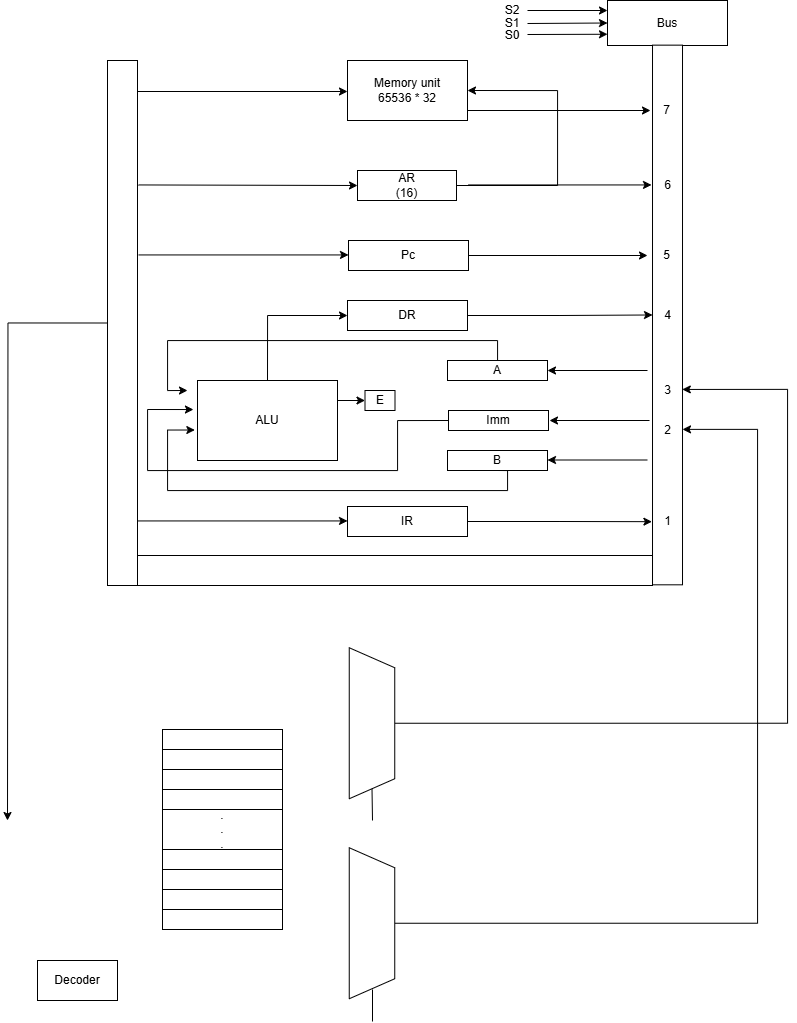

The diagram above was exported from draw.io. Its source (the exported page's mxGraphModel, read from the mxfile embedded in the PNG):
<mxGraphModel dx="1389" dy="749" grid="1" gridSize="10" guides="1" tooltips="1" connect="1" arrows="1" fold="1" page="1" pageScale="1" pageWidth="850" pageHeight="1100" math="0" shadow="0">
  <root>
    <mxCell id="0" />
    <mxCell id="1" parent="0" />
    <mxCell id="r0Ohs-rqDyniekKE2Kb5-3" value="Memory unit&lt;div&gt;65536 * 32&lt;/div&gt;" style="rounded=0;whiteSpace=wrap;html=1;" parent="1" vertex="1">
      <mxGeometry x="360" y="80" width="120" height="60" as="geometry" />
    </mxCell>
    <mxCell id="r0Ohs-rqDyniekKE2Kb5-30" style="edgeStyle=orthogonalEdgeStyle;rounded=0;orthogonalLoop=1;jettySize=auto;html=1;exitX=1;exitY=0.5;exitDx=0;exitDy=0;entryX=1;entryY=0.5;entryDx=0;entryDy=0;" parent="1" source="r0Ohs-rqDyniekKE2Kb5-4" target="r0Ohs-rqDyniekKE2Kb5-3" edge="1">
      <mxGeometry relative="1" as="geometry">
        <mxPoint x="570" y="130" as="targetPoint" />
        <Array as="points">
          <mxPoint x="570" y="205" />
          <mxPoint x="570" y="110" />
        </Array>
      </mxGeometry>
    </mxCell>
    <mxCell id="r0Ohs-rqDyniekKE2Kb5-4" value="&lt;div&gt;AR&lt;/div&gt;&lt;div&gt;(16)&lt;/div&gt;" style="rounded=0;whiteSpace=wrap;html=1;" parent="1" vertex="1">
      <mxGeometry x="370" y="190" width="99" height="30" as="geometry" />
    </mxCell>
    <mxCell id="r0Ohs-rqDyniekKE2Kb5-6" value="Pc" style="rounded=0;whiteSpace=wrap;html=1;" parent="1" vertex="1">
      <mxGeometry x="361" y="260" width="120" height="30" as="geometry" />
    </mxCell>
    <mxCell id="r0Ohs-rqDyniekKE2Kb5-42" style="edgeStyle=orthogonalEdgeStyle;rounded=0;orthogonalLoop=1;jettySize=auto;html=1;" parent="1" source="r0Ohs-rqDyniekKE2Kb5-7" target="r0Ohs-rqDyniekKE2Kb5-18" edge="1">
      <mxGeometry relative="1" as="geometry" />
    </mxCell>
    <mxCell id="r0Ohs-rqDyniekKE2Kb5-7" value="DR" style="rounded=0;whiteSpace=wrap;html=1;" parent="1" vertex="1">
      <mxGeometry x="360" y="320" width="120" height="30" as="geometry" />
    </mxCell>
    <mxCell id="r0Ohs-rqDyniekKE2Kb5-25" style="edgeStyle=orthogonalEdgeStyle;rounded=0;orthogonalLoop=1;jettySize=auto;html=1;exitX=0.5;exitY=0;exitDx=0;exitDy=0;entryX=0;entryY=0.5;entryDx=0;entryDy=0;" parent="1" source="r0Ohs-rqDyniekKE2Kb5-8" target="r0Ohs-rqDyniekKE2Kb5-7" edge="1">
      <mxGeometry relative="1" as="geometry">
        <mxPoint x="279.7777777777778" y="320" as="targetPoint" />
      </mxGeometry>
    </mxCell>
    <mxCell id="r0Ohs-rqDyniekKE2Kb5-40" style="edgeStyle=orthogonalEdgeStyle;rounded=0;orthogonalLoop=1;jettySize=auto;html=1;exitX=1;exitY=0.25;exitDx=0;exitDy=0;entryX=0;entryY=0.5;entryDx=0;entryDy=0;" parent="1" source="r0Ohs-rqDyniekKE2Kb5-8" target="r0Ohs-rqDyniekKE2Kb5-37" edge="1">
      <mxGeometry relative="1" as="geometry" />
    </mxCell>
    <mxCell id="r0Ohs-rqDyniekKE2Kb5-8" value="ALU" style="rounded=0;whiteSpace=wrap;html=1;" parent="1" vertex="1">
      <mxGeometry x="210" y="400" width="140" height="80" as="geometry" />
    </mxCell>
    <mxCell id="r0Ohs-rqDyniekKE2Kb5-21" style="edgeStyle=orthogonalEdgeStyle;rounded=0;orthogonalLoop=1;jettySize=auto;html=1;exitX=0.5;exitY=0;exitDx=0;exitDy=0;" parent="1" source="r0Ohs-rqDyniekKE2Kb5-9" edge="1">
      <mxGeometry relative="1" as="geometry">
        <mxPoint x="200" y="410" as="targetPoint" />
        <Array as="points">
          <mxPoint x="510" y="390" />
          <mxPoint x="510" y="360" />
          <mxPoint x="180" y="360" />
          <mxPoint x="180" y="410" />
        </Array>
      </mxGeometry>
    </mxCell>
    <mxCell id="r0Ohs-rqDyniekKE2Kb5-9" value="A" style="rounded=0;whiteSpace=wrap;html=1;" parent="1" vertex="1">
      <mxGeometry x="460" y="380" width="100" height="20" as="geometry" />
    </mxCell>
    <mxCell id="r0Ohs-rqDyniekKE2Kb5-22" style="edgeStyle=orthogonalEdgeStyle;rounded=0;orthogonalLoop=1;jettySize=auto;html=1;exitX=0.5;exitY=1;exitDx=0;exitDy=0;entryX=-0.019;entryY=0.619;entryDx=0;entryDy=0;entryPerimeter=0;" parent="1" source="r0Ohs-rqDyniekKE2Kb5-10" target="r0Ohs-rqDyniekKE2Kb5-8" edge="1">
      <mxGeometry relative="1" as="geometry">
        <Array as="points">
          <mxPoint x="520" y="490" />
          <mxPoint x="520" y="510" />
          <mxPoint x="180" y="510" />
          <mxPoint x="180" y="450" />
        </Array>
      </mxGeometry>
    </mxCell>
    <mxCell id="r0Ohs-rqDyniekKE2Kb5-10" value="B" style="rounded=0;whiteSpace=wrap;html=1;" parent="1" vertex="1">
      <mxGeometry x="460" y="470" width="100" height="20" as="geometry" />
    </mxCell>
    <mxCell id="r0Ohs-rqDyniekKE2Kb5-11" value="IR" style="rounded=0;whiteSpace=wrap;html=1;" parent="1" vertex="1">
      <mxGeometry x="360" y="526" width="120" height="30" as="geometry" />
    </mxCell>
    <mxCell id="r0Ohs-rqDyniekKE2Kb5-12" value="Bus" style="rounded=0;whiteSpace=wrap;html=1;" parent="1" vertex="1">
      <mxGeometry x="620" y="20" width="120" height="45" as="geometry" />
    </mxCell>
    <mxCell id="r0Ohs-rqDyniekKE2Kb5-18" value="" style="rounded=0;whiteSpace=wrap;html=1;rotation=90;" parent="1" vertex="1">
      <mxGeometry x="410.17" y="319.47" width="539.68" height="30" as="geometry" />
    </mxCell>
    <mxCell id="r0Ohs-rqDyniekKE2Kb5-19" value="" style="rounded=0;whiteSpace=wrap;html=1;rotation=-180;" parent="1" vertex="1">
      <mxGeometry x="120" y="575" width="545" height="30" as="geometry" />
    </mxCell>
    <mxCell id="r0Ohs-rqDyniekKE2Kb5-61" style="edgeStyle=orthogonalEdgeStyle;rounded=0;orthogonalLoop=1;jettySize=auto;html=1;" parent="1" source="r0Ohs-rqDyniekKE2Kb5-20" edge="1">
      <mxGeometry relative="1" as="geometry">
        <mxPoint x="20" y="840" as="targetPoint" />
      </mxGeometry>
    </mxCell>
    <mxCell id="r0Ohs-rqDyniekKE2Kb5-20" value="" style="rounded=0;whiteSpace=wrap;html=1;rotation=90;" parent="1" vertex="1">
      <mxGeometry x="-127.5" y="327.5" width="525" height="30" as="geometry" />
    </mxCell>
    <mxCell id="r0Ohs-rqDyniekKE2Kb5-27" value="" style="endArrow=classic;html=1;rounded=0;entryX=0;entryY=0.5;entryDx=0;entryDy=0;" parent="1" edge="1">
      <mxGeometry width="50" height="50" relative="1" as="geometry">
        <mxPoint x="150" y="111" as="sourcePoint" />
        <mxPoint x="360" y="111" as="targetPoint" />
      </mxGeometry>
    </mxCell>
    <mxCell id="r0Ohs-rqDyniekKE2Kb5-28" value="" style="endArrow=classic;html=1;rounded=0;" parent="1" edge="1">
      <mxGeometry width="50" height="50" relative="1" as="geometry">
        <mxPoint x="480" y="130" as="sourcePoint" />
        <mxPoint x="663" y="130" as="targetPoint" />
      </mxGeometry>
    </mxCell>
    <mxCell id="r0Ohs-rqDyniekKE2Kb5-29" value="" style="endArrow=classic;html=1;rounded=0;" parent="1" edge="1">
      <mxGeometry width="50" height="50" relative="1" as="geometry">
        <mxPoint x="481" y="204.44" as="sourcePoint" />
        <mxPoint x="664" y="204.44" as="targetPoint" />
      </mxGeometry>
    </mxCell>
    <mxCell id="r0Ohs-rqDyniekKE2Kb5-31" value="" style="endArrow=classic;html=1;rounded=0;entryX=0;entryY=0.5;entryDx=0;entryDy=0;" parent="1" target="r0Ohs-rqDyniekKE2Kb5-4" edge="1">
      <mxGeometry width="50" height="50" relative="1" as="geometry">
        <mxPoint x="151" y="204.44" as="sourcePoint" />
        <mxPoint x="361" y="204.44" as="targetPoint" />
      </mxGeometry>
    </mxCell>
    <mxCell id="r0Ohs-rqDyniekKE2Kb5-32" style="edgeStyle=orthogonalEdgeStyle;rounded=0;orthogonalLoop=1;jettySize=auto;html=1;exitX=1;exitY=0.5;exitDx=0;exitDy=0;" parent="1" source="r0Ohs-rqDyniekKE2Kb5-6" edge="1">
      <mxGeometry relative="1" as="geometry">
        <mxPoint x="660" y="275" as="targetPoint" />
      </mxGeometry>
    </mxCell>
    <mxCell id="r0Ohs-rqDyniekKE2Kb5-33" value="" style="endArrow=classic;html=1;rounded=0;entryX=0;entryY=0.5;entryDx=0;entryDy=0;" parent="1" edge="1">
      <mxGeometry width="50" height="50" relative="1" as="geometry">
        <mxPoint x="151" y="274.44" as="sourcePoint" />
        <mxPoint x="361" y="274.44" as="targetPoint" />
      </mxGeometry>
    </mxCell>
    <mxCell id="r0Ohs-rqDyniekKE2Kb5-35" value="" style="endArrow=classic;html=1;rounded=0;entryX=0;entryY=0.5;entryDx=0;entryDy=0;" parent="1" edge="1">
      <mxGeometry width="50" height="50" relative="1" as="geometry">
        <mxPoint x="150" y="540.44" as="sourcePoint" />
        <mxPoint x="360" y="540.44" as="targetPoint" />
      </mxGeometry>
    </mxCell>
    <mxCell id="r0Ohs-rqDyniekKE2Kb5-37" value="E" style="rounded=0;whiteSpace=wrap;html=1;" parent="1" vertex="1">
      <mxGeometry x="377.5" y="410" width="30" height="20" as="geometry" />
    </mxCell>
    <mxCell id="r0Ohs-rqDyniekKE2Kb5-44" value="" style="rounded=0;whiteSpace=wrap;html=1;" parent="1" vertex="1">
      <mxGeometry x="175" y="749" width="120" height="20" as="geometry" />
    </mxCell>
    <mxCell id="r0Ohs-rqDyniekKE2Kb5-45" value="" style="rounded=0;whiteSpace=wrap;html=1;" parent="1" vertex="1">
      <mxGeometry x="175" y="869" width="120" height="20" as="geometry" />
    </mxCell>
    <mxCell id="r0Ohs-rqDyniekKE2Kb5-46" value=".&lt;br&gt;.&lt;br&gt;." style="rounded=0;whiteSpace=wrap;html=1;" parent="1" vertex="1">
      <mxGeometry x="175" y="829" width="120" height="40" as="geometry" />
    </mxCell>
    <mxCell id="r0Ohs-rqDyniekKE2Kb5-47" value="" style="rounded=0;whiteSpace=wrap;html=1;" parent="1" vertex="1">
      <mxGeometry x="175" y="809" width="120" height="20" as="geometry" />
    </mxCell>
    <mxCell id="r0Ohs-rqDyniekKE2Kb5-48" value="" style="rounded=0;whiteSpace=wrap;html=1;" parent="1" vertex="1">
      <mxGeometry x="175" y="789" width="120" height="20" as="geometry" />
    </mxCell>
    <mxCell id="r0Ohs-rqDyniekKE2Kb5-49" value="" style="rounded=0;whiteSpace=wrap;html=1;" parent="1" vertex="1">
      <mxGeometry x="175" y="769" width="120" height="20" as="geometry" />
    </mxCell>
    <mxCell id="r0Ohs-rqDyniekKE2Kb5-50" value="" style="rounded=0;whiteSpace=wrap;html=1;" parent="1" vertex="1">
      <mxGeometry x="175" y="909" width="120" height="20" as="geometry" />
    </mxCell>
    <mxCell id="r0Ohs-rqDyniekKE2Kb5-51" value="" style="rounded=0;whiteSpace=wrap;html=1;" parent="1" vertex="1">
      <mxGeometry x="175" y="889" width="120" height="20" as="geometry" />
    </mxCell>
    <mxCell id="r0Ohs-rqDyniekKE2Kb5-52" value="" style="rounded=0;whiteSpace=wrap;html=1;" parent="1" vertex="1">
      <mxGeometry x="175" y="929" width="120" height="20" as="geometry" />
    </mxCell>
    <mxCell id="r0Ohs-rqDyniekKE2Kb5-57" style="edgeStyle=orthogonalEdgeStyle;rounded=0;orthogonalLoop=1;jettySize=auto;html=1;entryX=0.638;entryY=0.007;entryDx=0;entryDy=0;entryPerimeter=0;" parent="1" source="r0Ohs-rqDyniekKE2Kb5-53" target="r0Ohs-rqDyniekKE2Kb5-18" edge="1">
      <mxGeometry relative="1" as="geometry">
        <Array as="points">
          <mxPoint x="800" y="743" />
          <mxPoint x="800" y="409" />
        </Array>
        <mxPoint x="730" y="400" as="targetPoint" />
      </mxGeometry>
    </mxCell>
    <mxCell id="r0Ohs-rqDyniekKE2Kb5-53" value="" style="shape=trapezoid;perimeter=trapezoidPerimeter;whiteSpace=wrap;html=1;fixedSize=1;rotation=90;" parent="1" vertex="1">
      <mxGeometry x="309" y="720" width="151" height="45.5" as="geometry" />
    </mxCell>
    <mxCell id="r0Ohs-rqDyniekKE2Kb5-67" style="edgeStyle=orthogonalEdgeStyle;rounded=0;orthogonalLoop=1;jettySize=auto;html=1;entryX=0.712;entryY=0;entryDx=0;entryDy=0;entryPerimeter=0;" parent="1" source="r0Ohs-rqDyniekKE2Kb5-54" target="r0Ohs-rqDyniekKE2Kb5-18" edge="1">
      <mxGeometry relative="1" as="geometry">
        <mxPoint x="760" y="460" as="targetPoint" />
        <Array as="points">
          <mxPoint x="770" y="943" />
          <mxPoint x="770" y="449" />
        </Array>
      </mxGeometry>
    </mxCell>
    <mxCell id="r0Ohs-rqDyniekKE2Kb5-54" value="" style="shape=trapezoid;perimeter=trapezoidPerimeter;whiteSpace=wrap;html=1;fixedSize=1;rotation=90;" parent="1" vertex="1">
      <mxGeometry x="309" y="920" width="151" height="45.5" as="geometry" />
    </mxCell>
    <mxCell id="r0Ohs-rqDyniekKE2Kb5-55" value="" style="endArrow=none;html=1;rounded=0;entryX=1;entryY=0.5;entryDx=0;entryDy=0;" parent="1" target="r0Ohs-rqDyniekKE2Kb5-53" edge="1">
      <mxGeometry width="50" height="50" relative="1" as="geometry">
        <mxPoint x="385" y="840" as="sourcePoint" />
        <mxPoint x="450" y="790" as="targetPoint" />
      </mxGeometry>
    </mxCell>
    <mxCell id="r0Ohs-rqDyniekKE2Kb5-56" value="" style="endArrow=none;html=1;rounded=0;entryX=1;entryY=0.5;entryDx=0;entryDy=0;" parent="1" edge="1">
      <mxGeometry width="50" height="50" relative="1" as="geometry">
        <mxPoint x="385" y="1041" as="sourcePoint" />
        <mxPoint x="385" y="1009" as="targetPoint" />
      </mxGeometry>
    </mxCell>
    <mxCell id="r0Ohs-rqDyniekKE2Kb5-62" value="Decoder" style="rounded=0;whiteSpace=wrap;html=1;" parent="1" vertex="1">
      <mxGeometry x="50" y="980" width="80" height="40" as="geometry" />
    </mxCell>
    <mxCell id="r0Ohs-rqDyniekKE2Kb5-65" value="" style="endArrow=classic;html=1;rounded=0;entryX=0;entryY=0.5;entryDx=0;entryDy=0;" parent="1" target="r0Ohs-rqDyniekKE2Kb5-12" edge="1">
      <mxGeometry width="50" height="50" relative="1" as="geometry">
        <mxPoint x="540" y="43" as="sourcePoint" />
        <mxPoint x="600" y="42.5" as="targetPoint" />
      </mxGeometry>
    </mxCell>
    <mxCell id="r0Ohs-rqDyniekKE2Kb5-66" value="" style="endArrow=classic;html=1;rounded=0;entryX=0;entryY=0.75;entryDx=0;entryDy=0;" parent="1" target="r0Ohs-rqDyniekKE2Kb5-12" edge="1">
      <mxGeometry width="50" height="50" relative="1" as="geometry">
        <mxPoint x="540" y="54" as="sourcePoint" />
        <mxPoint x="550" y="50" as="targetPoint" />
      </mxGeometry>
    </mxCell>
    <mxCell id="r0Ohs-rqDyniekKE2Kb5-68" value="" style="endArrow=classic;html=1;rounded=0;entryX=1;entryY=0.5;entryDx=0;entryDy=0;" parent="1" target="r0Ohs-rqDyniekKE2Kb5-9" edge="1">
      <mxGeometry width="50" height="50" relative="1" as="geometry">
        <mxPoint x="660" y="390" as="sourcePoint" />
        <mxPoint x="320" y="400" as="targetPoint" />
      </mxGeometry>
    </mxCell>
    <mxCell id="r0Ohs-rqDyniekKE2Kb5-69" value="" style="endArrow=classic;html=1;rounded=0;entryX=1;entryY=0.5;entryDx=0;entryDy=0;" parent="1" edge="1">
      <mxGeometry width="50" height="50" relative="1" as="geometry">
        <mxPoint x="660" y="479.5" as="sourcePoint" />
        <mxPoint x="560" y="479.5" as="targetPoint" />
      </mxGeometry>
    </mxCell>
    <mxCell id="hA_cYtmT79FxVx03wmNu-2" value="Imm" style="rounded=0;whiteSpace=wrap;html=1;" parent="1" vertex="1">
      <mxGeometry x="461" y="430" width="100" height="20" as="geometry" />
    </mxCell>
    <mxCell id="hA_cYtmT79FxVx03wmNu-3" value="" style="endArrow=classic;html=1;rounded=0;entryX=1;entryY=0.5;entryDx=0;entryDy=0;" parent="1" edge="1">
      <mxGeometry width="50" height="50" relative="1" as="geometry">
        <mxPoint x="662" y="440" as="sourcePoint" />
        <mxPoint x="562" y="440" as="targetPoint" />
      </mxGeometry>
    </mxCell>
    <mxCell id="hA_cYtmT79FxVx03wmNu-5" style="edgeStyle=orthogonalEdgeStyle;rounded=0;orthogonalLoop=1;jettySize=auto;html=1;entryX=-0.029;entryY=0.363;entryDx=0;entryDy=0;entryPerimeter=0;exitX=0;exitY=0.5;exitDx=0;exitDy=0;" parent="1" source="hA_cYtmT79FxVx03wmNu-2" edge="1">
      <mxGeometry relative="1" as="geometry">
        <Array as="points">
          <mxPoint x="410" y="440" />
          <mxPoint x="410" y="490" />
          <mxPoint x="160" y="490" />
          <mxPoint x="160" y="429" />
        </Array>
        <mxPoint x="500" y="470" as="sourcePoint" />
        <mxPoint x="205.94000000000005" y="429.03999999999996" as="targetPoint" />
      </mxGeometry>
    </mxCell>
    <mxCell id="hA_cYtmT79FxVx03wmNu-7" style="edgeStyle=orthogonalEdgeStyle;rounded=0;orthogonalLoop=1;jettySize=auto;html=1;exitX=1;exitY=0.5;exitDx=0;exitDy=0;entryX=0.883;entryY=1.02;entryDx=0;entryDy=0;entryPerimeter=0;" parent="1" source="r0Ohs-rqDyniekKE2Kb5-11" target="r0Ohs-rqDyniekKE2Kb5-18" edge="1">
      <mxGeometry relative="1" as="geometry">
        <mxPoint x="660" y="541" as="targetPoint" />
      </mxGeometry>
    </mxCell>
    <mxCell id="AeWY7UZuGTpRHAAkIURQ-1" value="" style="endArrow=classic;html=1;rounded=0;entryX=0;entryY=0.75;entryDx=0;entryDy=0;" edge="1" parent="1">
      <mxGeometry width="50" height="50" relative="1" as="geometry">
        <mxPoint x="540" y="30" as="sourcePoint" />
        <mxPoint x="620" y="30" as="targetPoint" />
      </mxGeometry>
    </mxCell>
    <mxCell id="AeWY7UZuGTpRHAAkIURQ-2" value="S2" style="text;html=1;align=center;verticalAlign=middle;whiteSpace=wrap;rounded=0;" vertex="1" parent="1">
      <mxGeometry x="510" y="20" width="30" height="20" as="geometry" />
    </mxCell>
    <mxCell id="AeWY7UZuGTpRHAAkIURQ-3" value="S1" style="text;html=1;align=center;verticalAlign=middle;whiteSpace=wrap;rounded=0;" vertex="1" parent="1">
      <mxGeometry x="510" y="32.5" width="30" height="20" as="geometry" />
    </mxCell>
    <mxCell id="AeWY7UZuGTpRHAAkIURQ-4" value="S0" style="text;html=1;align=center;verticalAlign=middle;whiteSpace=wrap;rounded=0;" vertex="1" parent="1">
      <mxGeometry x="510" y="45" width="30" height="20" as="geometry" />
    </mxCell>
    <mxCell id="AeWY7UZuGTpRHAAkIURQ-5" value="7" style="text;html=1;align=center;verticalAlign=middle;whiteSpace=wrap;rounded=0;" vertex="1" parent="1">
      <mxGeometry x="657.01" y="120" width="44.99" height="20" as="geometry" />
    </mxCell>
    <mxCell id="AeWY7UZuGTpRHAAkIURQ-6" value="6" style="text;html=1;align=center;verticalAlign=middle;whiteSpace=wrap;rounded=0;" vertex="1" parent="1">
      <mxGeometry x="657.52" y="195" width="44.99" height="20" as="geometry" />
    </mxCell>
    <mxCell id="AeWY7UZuGTpRHAAkIURQ-7" value="5" style="text;html=1;align=center;verticalAlign=middle;whiteSpace=wrap;rounded=0;" vertex="1" parent="1">
      <mxGeometry x="657.01" y="265" width="44.99" height="20" as="geometry" />
    </mxCell>
    <mxCell id="AeWY7UZuGTpRHAAkIURQ-8" value="4" style="text;html=1;align=center;verticalAlign=middle;whiteSpace=wrap;rounded=0;" vertex="1" parent="1">
      <mxGeometry x="657.52" y="325" width="44.99" height="20" as="geometry" />
    </mxCell>
    <mxCell id="AeWY7UZuGTpRHAAkIURQ-9" value="3" style="text;html=1;align=center;verticalAlign=middle;whiteSpace=wrap;rounded=0;" vertex="1" parent="1">
      <mxGeometry x="657.52" y="400" width="44.99" height="20" as="geometry" />
    </mxCell>
    <mxCell id="AeWY7UZuGTpRHAAkIURQ-10" value="2" style="text;html=1;align=center;verticalAlign=middle;whiteSpace=wrap;rounded=0;" vertex="1" parent="1">
      <mxGeometry x="657.52" y="440" width="44.99" height="20" as="geometry" />
    </mxCell>
    <mxCell id="AeWY7UZuGTpRHAAkIURQ-11" value="1" style="text;html=1;align=center;verticalAlign=middle;whiteSpace=wrap;rounded=0;" vertex="1" parent="1">
      <mxGeometry x="657.52" y="531" width="44.99" height="20" as="geometry" />
    </mxCell>
  </root>
</mxGraphModel>